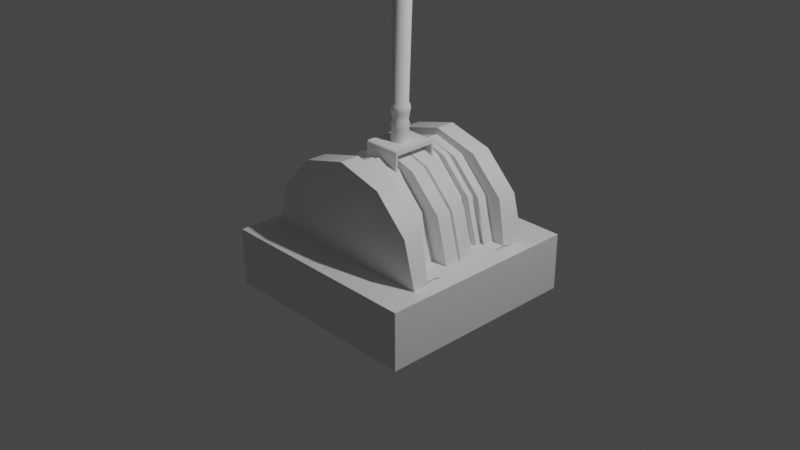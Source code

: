 # Source: lever.blend  (saved by Blender 3.6.11; exported with 4.5.12 LTS)
import bpy
from mathutils import Matrix  # noqa: F401  (used for matrix-valued properties, if any)

bpy.ops.wm.read_factory_settings(use_empty=True)
scene = bpy.context.scene
scene.name = 'Scene'

# ---- collections
col_collection = bpy.data.collections.new('Collection'); scene.collection.children.link(col_collection)

# ---- materials (node trees are filled in below, after node groups)
mat_material = bpy.data.materials.new('Material')
mat_material.alpha_threshold = 0.0
mat_material.use_transparent_shadow = False
mat_material.roughness = 0.5
mat_material.line_color = (0.0, 0.0, 0.0, 1.0)

# ---- node groups
ng_auto_smooth = bpy.data.node_groups.new('Auto Smooth', 'GeometryNodeTree')
_s = ng_auto_smooth.interface.new_socket(name='Geometry', in_out='OUTPUT', socket_type='NodeSocketGeometry')
_s = ng_auto_smooth.interface.new_socket(name='Geometry', in_out='INPUT', socket_type='NodeSocketGeometry')
_s = ng_auto_smooth.interface.new_socket(name='Angle', in_out='INPUT', socket_type='NodeSocketFloat')
_s.subtype = 'ANGLE'
_s.min_value = 0.0
_s.max_value = 3.142
ng_auto_smooth.is_modifier = True
_N = ng_auto_smooth.nodes; _L = ng_auto_smooth.links
n0 = _N.new('NodeGroupOutput'); n0.name = 'Group Output'; n0.location = (480, -100)
n1 = _N.new('NodeGroupInput'); n1.name = 'Group Input'; n1.location = (-420, -300)
n2 = _N.new('NodeGroupInput'); n2.name = 'Group Input.001'; n2.location = (-60, -100)
n3 = _N.new('GeometryNodeSetShadeSmooth'); n3.name = 'Set Shade Smooth'; n3.location = (120, -100)
n3.domain = 'EDGE'
n4 = _N.new('GeometryNodeSetShadeSmooth'); n4.name = 'Set Shade Smooth.001'; n4.location = (300, -100)
n5 = _N.new('GeometryNodeInputMeshEdgeAngle'); n5.name = 'Edge Angle'; n5.location = (-420, -220)
n6 = _N.new('GeometryNodeInputEdgeSmooth'); n6.name = 'Is Edge Smooth'; n6.location = (-60, -160)
n7 = _N.new('GeometryNodeInputShadeSmooth'); n7.name = 'Is Face Smooth'; n7.location = (-240, -340)
n8 = _N.new('FunctionNodeBooleanMath'); n8.name = 'Boolean Math'; n8.location = (-60, -220)
n9 = _N.new('FunctionNodeCompare'); n9.name = 'Compare'; n9.location = (-240, -180)
n9.operation = 'LESS_EQUAL'
_L.new(n5.outputs[0], n9.inputs[0])
_L.new(n4.outputs[0], n0.inputs[0])
_L.new(n1.outputs[1], n9.inputs[1])
_L.new(n9.outputs[0], n8.inputs[0])
_L.new(n7.outputs[0], n8.inputs[1])
_L.new(n2.outputs[0], n3.inputs[0])
_L.new(n6.outputs[0], n3.inputs[1])
_L.new(n3.outputs[0], n4.inputs[0])
_L.new(n8.outputs[0], n3.inputs[2])
n0.is_active_output = True

# ---- material node trees
mat_material.use_nodes = True; mat_material.node_tree.nodes.clear()
_N = mat_material.node_tree.nodes; _L = mat_material.node_tree.links
n0 = _N.new('ShaderNodeOutputMaterial'); n0.name = 'Material Output'; n0.location = (300, 300)
n1 = _N.new('ShaderNodeBsdfPrincipled'); n1.name = 'Principled BSDF'; n1.location = (10, 300)
n1.distribution = 'GGX'
n1.subsurface_method = 'RANDOM_WALK_SKIN'
n1.inputs[3].default_value = 1.45
n1.inputs[27].default_value = (0.0, 0.0, 0.0, 1.0)
n1.inputs[28].default_value = 1.0
_L.new(n1.outputs[0], n0.inputs[0])
n0.is_active_output = True

# ---- world
world_world = bpy.data.worlds.new('World'); scene.world = world_world
world_world.use_nodes = True; world_world.node_tree.nodes.clear()
_N = world_world.node_tree.nodes; _L = world_world.node_tree.links
n0 = _N.new('ShaderNodeOutputWorld'); n0.name = 'World Output'; n0.location = (300, 300)
n1 = _N.new('ShaderNodeBackground'); n1.name = 'Background'; n1.location = (10, 300)
n1.inputs[0].default_value = (0.05088, 0.05088, 0.05088, 1.0)
_L.new(n1.outputs[0], n0.inputs[0])
n0.is_active_output = True
world_world.color = (0.05088, 0.05088, 0.05088)
world_world.use_sun_shadow = False
world_world.sun_shadow_jitter_overblur = 0.0

# ---- cameras
cam_camera = bpy.data.cameras.new('Camera')
cam_camera.clip_end = 100.0
cam_camera.ortho_scale = 7.314

# ---- lights
light_light = bpy.data.lights.new('Light', 'POINT')
light_light.transmission_factor = 0.0
light_light.energy = 1000.0
light_light.shadow_soft_size = 0.1
light_light.shadow_maximum_resolution = 0.006
light_light.use_absolute_resolution = True

# ---- meshes
me_cube = bpy.data.meshes.new('Cube')
me_cube.from_pydata([(1.0, 1.0, 1.0), (1.0, 1.0, -1.0), (-1.0, 1.0, 1.0), (-1.0, 1.0, -1.0), (0.0, 0.6627, 2.684), (-1.416e-10, 0.4677, 3.977), (-0.8733, 0.6627, 0.9749), (0.8733, 0.6627, 0.9749), (-0.6003, 0.4677, 2.548), (0.4366, 0.4703, 3.761), (-0.8491, 0.4677, 0.9178), (-0.4366, 0.4703, 3.761), (0.7563, 0.4703, 2.583), (-0.7748, 0.4703, 2.583), (0.0, 0.4703, 4.192), (0.8305, 0.4677, 1.038), (-0.4366, 0.6627, 3.761), (0.0, 0.6627, 4.192), (-0.7563, 0.6627, 2.583), (0.7563, 0.6627, 2.583), (0.4366, 0.6627, 3.761), (0.6003, 0.4677, 2.548), (0.7102, 0.4677, 1.03), (0.3111, 0.4677, 3.627), (-0.7102, 0.4677, 1.03), (-0.3111, 0.4677, 3.627), (0.8305, 0.3684, 1.038), (0.8733, 0.1584, 0.9749), (0.1793, 0.3051, 3.62), (-0.1793, 0.1584, 3.62), (0.1793, 0.1584, 3.62), (-0.3271, 0.1584, 3.697), (-0.3111, 0.3684, 3.627), (0.4671, 0.1584, 2.534), (0.4671, 0.3051, 2.534), (-0.7468, 0.1584, 0.9657), (-0.7102, 0.3684, 1.03), (-0.4671, 0.1584, 2.534), (0.3271, 0.1584, 3.697), (0.3111, 0.3684, 3.627), (0.7102, 0.3684, 1.03), (0.7468, 0.1584, 0.9657), (-0.4671, 0.3051, 2.534), (-1.416e-10, 0.3684, 3.977), (0.0, 0.1584, 4.065), (0.0, 0.1584, 3.898), (-0.6059, 0.3051, 0.9035), (-0.6003, 0.3684, 2.548), (-0.6313, 0.1584, 2.562), (-0.6059, 0.1584, 0.9035), (-0.1793, 0.3051, 3.62), (0.6003, 0.3684, 2.548), (0.6313, 0.1584, 2.562), (0.0, 0.3051, 3.898), (0.6059, 0.3051, 0.9035), (0.6059, 0.1584, 0.9035), (0.7521, 0.1584, 0.8925), (0.7521, 0.3051, 0.8925), (0.8786, 0.1584, 0.9017), (-0.2451, 0.1584, 3.652), (-0.2451, 0.3658, 3.652), (0.8786, 0.3051, 0.9017), (0.5394, 0.3051, 2.546), (-0.6539, 0.1584, 0.959), (-0.6539, 0.3658, 0.959), (-0.5394, 0.3051, 2.546), (0.0, 0.3051, 3.972), (0.2451, 0.1584, 3.652), (0.2451, 0.3658, 3.652), (0.6539, 0.3658, 0.959), (0.6539, 0.1584, 0.959), (0.6539, 0.3051, 0.959), (0.2451, 0.3051, 3.652), (0.0, 0.3658, 3.972), (0.0, 0.1584, 3.972), (-0.6539, 0.3051, 0.959), (-0.2451, 0.3051, 3.652), (-0.5394, 0.3658, 2.546), (-0.5394, 0.1584, 2.546), (0.7468, 0.3051, 0.9657), (0.5394, 0.3658, 2.546), (0.5394, 0.1584, 2.546), (0.8733, 0.3051, 0.9749), (0.8733, -0.01426, 0.9749), (-0.3271, -0.01426, 3.697), (-0.7468, -0.01426, 0.9657), (0.3271, -0.01426, 3.697), (0.7468, -0.01426, 0.9657), (0.0, -0.01426, 4.065), (-0.6313, -0.01426, 2.562), (0.6313, -0.01426, 2.562), (-1.0, 0.0, -1.0), (1.0, 0.0, 1.0), (-1.0, 0.0, 1.0), (1.0, 0.0, -1.0)], [], [(91, 93, 2, 3), (3, 2, 0, 1), (12, 15, 22, 21), (14, 9, 23, 5), (11, 14, 5, 25), (20, 19, 12, 9), (6, 18, 13, 10), (16, 17, 14, 11), (17, 20, 9, 14), (19, 7, 15, 12), (18, 16, 11, 13), (4, 17, 16), (4, 16, 18), (4, 18, 6), (4, 7, 19), (4, 19, 20), (4, 20, 17), (4, 6, 7), (13, 11, 25, 8), (9, 12, 21, 23), (10, 13, 8, 24), (48, 35, 63, 78), (15, 26, 40, 22), (27, 41, 56, 58), (62, 71, 54, 34), (23, 21, 51, 39), (36, 47, 77, 64), (42, 50, 29, 37), (76, 66, 53, 50), (8, 25, 32, 47), (59, 78, 37, 29), (79, 82, 61, 57), (67, 74, 45, 30), (21, 22, 40, 51), (72, 62, 34, 28), (61, 58, 56, 57), (31, 48, 78, 59), (5, 23, 39, 43), (71, 79, 57, 54), (57, 56, 55, 54), (47, 32, 60, 77), (25, 5, 43, 32), (65, 76, 50, 42), (44, 31, 59, 74), (24, 8, 47, 36), (53, 28, 30, 45), (50, 53, 45, 29), (32, 43, 73, 60), (68, 80, 62, 72), (40, 79, 71, 69), (64, 77, 65, 75), (66, 72, 28, 53), (80, 69, 71, 62), (74, 59, 29, 45), (70, 81, 33, 55), (81, 67, 30, 33), (60, 73, 66, 76), (77, 60, 76, 65), (82, 27, 58, 61), (73, 68, 72, 66), (51, 40, 69, 80), (46, 42, 37, 49), (41, 52, 81, 70), (75, 65, 42, 46), (26, 82, 79, 40), (41, 70, 55, 56), (43, 39, 68, 73), (38, 44, 74, 67), (39, 51, 80, 68), (28, 34, 33, 30), (52, 38, 67, 81), (34, 54, 55, 33), (35, 48, 89, 85), (31, 44, 88, 84), (44, 38, 86, 88), (52, 41, 87, 90), (48, 31, 84, 89), (38, 52, 90, 86), (27, 83, 87, 41), (78, 63, 49, 37), (1, 0, 92, 94), (3, 1, 94, 91), (0, 2, 93, 92)])
me_cube.polygons.foreach_set('use_smooth', [True] * 83)
_uv = me_cube.uv_layers.new(name='UVMap')
_uv.uv.foreach_set('vector', [0.375, 0.125, 0.625, 0.125, 0.625, 0.25, 0.375, 0.25, 0.375, 0.25, 0.625, 0.25, 0.625, 0.5, 0.375, 0.5, 0.0, 0.0, 0.0, 0.0, 0.0, 0.0, 0.0, 0.0, 0.0, 0.0, 0.0, 0.0, 0.0, 0.0, 0.0, 0.0, 0.0, 0.0, 0.0, 0.0, 0.0, 0.0, 0.0, 0.0, 0.0, 0.0, 0.0, 0.0, 0.0, 0.0, 0.0, 0.0, 0.0, 0.0, 0.0, 0.0, 0.0, 0.0, 0.0, 0.0, 0.0, 0.0, 0.0, 0.0, 0.0, 0.0, 0.0, 0.0, 0.0, 0.0, 0.0, 0.0, 0.0, 0.0, 0.0, 0.0, 0.0, 0.0, 0.0, 0.0, 0.0, 0.0, 0.0, 0.0, 0.0, 0.0, 0.0, 0.0, 0.0, 0.0, 0.0, 0.0, 0.0, 0.0, 0.0, 0.0, 0.0, 0.0, 0.0, 0.0, 0.0, 0.0, 0.0, 0.0, 0.0, 0.0, 0.0, 0.0, 0.0, 0.0, 0.0, 0.0, 0.0, 0.0, 0.0, 0.0, 0.0, 0.0, 0.0, 0.0, 0.0, 0.0, 0.0, 0.0, 0.0, 0.0, 0.0, 0.0, 0.0, 0.0, 0.0, 0.0, 0.0, 0.0, 0.0, 0.0, 0.0, 0.0, 0.0, 0.0, 0.0, 0.0, 0.0, 0.0, 0.0, 0.0, 0.0, 0.0, 0.0, 0.0, 0.0, 0.0, 0.0, 0.0, 0.0, 0.0, 0.0, 0.0, 0.0, 0.0, 0.0, 0.0, 0.0, 0.0, 0.0, 0.0, 0.0, 0.0, 0.0, 0.0, 0.0, 0.0, 0.0, 0.0, 0.0, 0.0, 0.0, 0.0, 0.0, 0.0, 0.0, 0.0, 0.0, 0.0, 0.0, 0.0, 0.0, 0.0, 0.0, 0.0, 0.0, 0.0, 0.0, 0.0, 0.0, 0.0, 0.0, 0.0, 0.0, 0.0, 0.0, 0.0, 0.0, 0.0, 0.0, 0.0, 0.0, 0.0, 0.0, 0.0, 0.0, 0.0, 0.0, 0.0, 0.0, 0.0, 0.0, 0.0, 0.0, 0.0, 0.0, 0.0, 0.0, 0.0, 0.0, 0.0, 0.0, 0.0, 0.0, 0.0, 0.0, 0.0, 0.0, 0.0, 0.0, 0.0, 0.0, 0.0, 0.0, 0.0, 0.0, 0.0, 0.0, 0.0, 0.0, 0.0, 0.0, 0.0, 0.0, 0.0, 0.0, 0.0, 0.0, 0.0, 0.0, 0.0, 0.0, 0.0, 0.0, 0.0, 0.0, 0.0, 0.0, 0.0, 0.0, 0.0, 0.0, 0.0, 0.0, 0.0, 0.0, 0.0, 0.0, 0.0, 0.0, 0.0, 0.0, 0.0, 0.0, 0.0, 0.0, 0.0, 0.0, 0.0, 0.0, 0.0, 0.0, 0.0, 0.0, 0.0, 0.0, 0.0, 0.0, 0.0, 0.0, 0.0, 0.0, 0.0, 0.0, 0.0, 0.0, 0.0, 0.0, 0.0, 0.0, 0.0, 0.0, 0.0, 0.0, 0.0, 0.0, 0.0, 0.0, 0.0, 0.0, 0.0, 0.0, 0.0, 0.0, 0.0, 0.0, 0.0, 0.0, 0.0, 0.0, 0.0, 0.0, 0.0, 0.0, 0.0, 0.0, 0.0, 0.0, 0.0, 0.0, 0.0, 0.0, 0.0, 0.0, 0.0, 0.0, 0.0, 0.0, 0.0, 0.0, 0.0, 0.0, 0.0, 0.0, 0.0, 0.0, 0.0, 0.0, 0.0, 0.0, 0.0, 0.0, 0.0, 0.0, 0.0, 0.0, 0.0, 0.0, 0.0, 0.0, 0.0, 0.0, 0.0, 0.0, 0.0, 0.0, 0.0, 0.0, 0.0, 0.0, 0.0, 0.0, 0.0, 0.0, 0.0, 0.0, 0.0, 0.0, 0.0, 0.0, 0.0, 0.0, 0.0, 0.0, 0.0, 0.0, 0.0, 0.0, 0.0, 0.0, 0.0, 0.0, 0.0, 0.0, 0.0, 0.0, 0.0, 0.0, 0.0, 0.0, 0.0, 0.0, 0.0, 0.0, 0.0, 0.0, 0.0, 0.0, 0.0, 0.0, 0.0, 0.0, 0.0, 0.0, 0.0, 0.0, 0.0, 0.0, 0.0, 0.0, 0.0, 0.0, 0.0, 0.0, 0.0, 0.0, 0.0, 0.0, 0.0, 0.0, 0.0, 0.0, 0.0, 0.0, 0.0, 0.0, 0.0, 0.0, 0.0, 0.0, 0.0, 0.0, 0.0, 0.0, 0.0, 0.0, 0.0, 0.0, 0.0, 0.0, 0.0, 0.0, 0.0, 0.0, 0.0, 0.0, 0.0, 0.0, 0.0, 0.0, 0.0, 0.0, 0.0, 0.0, 0.0, 0.0, 0.0, 0.0, 0.0, 0.0, 0.0, 0.0, 0.0, 0.0, 0.0, 0.0, 0.0, 0.0, 0.0, 0.0, 0.0, 0.0, 0.0, 0.0, 0.0, 0.0, 0.0, 0.0, 0.0, 0.0, 0.0, 0.0, 0.0, 0.0, 0.0, 0.0, 0.0, 0.0, 0.0, 0.0, 0.0, 0.0, 0.0, 0.0, 0.0, 0.0, 0.0, 0.0, 0.0, 0.0, 0.0, 0.0, 0.0, 0.0, 0.0, 0.0, 0.0, 0.0, 0.0, 0.0, 0.0, 0.0, 0.0, 0.0, 0.0, 0.0, 0.0, 0.0, 0.0, 0.0, 0.0, 0.0, 0.0, 0.0, 0.0, 0.0, 0.0, 0.0, 0.0, 0.0, 0.0, 0.0, 0.0, 0.0, 0.0, 0.0, 0.0, 0.0, 0.0, 0.0, 0.0, 0.0, 0.0, 0.0, 0.0, 0.0, 0.0, 0.0, 0.0, 0.0, 0.0, 0.0, 0.0, 0.0, 0.0, 0.0, 0.0, 0.0, 0.0, 0.0, 0.0, 0.0, 0.0, 0.0, 0.0, 0.0, 0.0, 0.0, 0.0, 0.0, 0.0, 0.0, 0.0, 0.0, 0.0, 0.0, 0.0, 0.0, 0.0, 0.0, 0.0, 0.0, 0.0, 0.0, 0.0, 0.0, 0.0, 0.0, 0.0, 0.0, 0.0, 0.0, 0.0, 0.0, 0.0, 0.0, 0.0, 0.0, 0.0, 0.0, 0.0, 0.0, 0.0, 0.0, 0.0, 0.0, 0.0, 0.0, 0.0, 0.0, 0.0, 0.0, 0.0, 0.0, 0.0, 0.375, 0.5, 0.625, 0.5, 0.625, 0.625, 0.375, 0.625, 0.125, 0.5, 0.375, 0.5, 0.375, 0.625, 0.125, 0.625, 0.625, 0.5, 0.875, 0.5, 0.875, 0.625, 0.625, 0.625])
me_cube.materials.append(mat_material)
me_cube.use_mirror_vertex_groups = False
me_cube.update()
me_cube_001 = bpy.data.meshes.new('Cube.001')
me_cube_001.from_pydata([(-1.0, 1.198, -38.33), (1.0, 1.198, -38.33), (1.314e-08, 0.5008, -40.05), (-1.0, 1.096, -38.33), (1.0, 1.096, -40.33), (-1.0, 1.096, -40.33), (1.0, 1.096, -38.33), (-1.0, 1.096, -29.81), (-1.0, 1.198, -29.81), (1.0, 1.198, -29.81), (1.0, 1.096, -29.81), (-1.0, -1.198, -38.33), (1.0, -1.198, -38.33), (-1.0, -1.096, -38.33), (1.0, -1.096, -40.33), (-1.0, -1.096, -40.33), (1.0, -1.096, -38.33), (-1.0, -1.096, -29.81), (-1.0, -1.198, -29.81), (1.0, -1.198, -29.81), (1.0, -1.096, -29.81), (0.2504, 0.4337, -40.05), (0.4337, 0.2504, -40.05), (0.5008, 1.217e-08, -40.05), (0.4337, -0.2504, -40.05), (0.2504, -0.4337, -40.05), (1.314e-08, -0.5008, -40.05), (-0.2504, -0.4337, -40.05), (-0.4337, -0.2504, -40.05), (-0.5008, 1.217e-08, -40.05), (-0.4337, 0.2504, -40.05), (-0.2504, 0.4337, -40.05), (0.2095, 0.3629, -46.35), (1.343e-08, 0.4191, -46.35), (0.3629, 0.2095, -46.35), (0.4191, 1.116e-08, -46.35), (0.3629, -0.2095, -46.35), (0.2095, -0.3629, -46.35), (1.343e-08, -0.4191, -46.35), (-0.2095, -0.3629, -46.35), (-0.3629, -0.2095, -46.35), (-0.4191, 1.116e-08, -46.35), (-0.3629, 0.2095, -46.35), (-0.2095, 0.3629, -46.35), (-0.2308, 0.3998, -54.46), (-0.3998, 0.2308, -54.46), (-0.4616, 1.208e-08, -54.46), (-0.3998, -0.2308, -54.46), (-0.2308, -0.3998, -54.46), (1.744e-08, -0.4616, -54.46), (0.2308, -0.3998, -54.46), (0.3998, -0.2308, -54.46), (0.4616, 1.208e-08, -54.46), (0.3998, 0.2308, -54.46), (0.2308, 0.3998, -54.46), (1.744e-08, 0.4616, -54.46), (0.2361, 0.4089, -48.15), (0.4089, 0.2361, -48.15), (0.4721, 1.284e-08, -48.15), (0.4089, -0.2361, -48.15), (0.2361, -0.4089, -48.15), (1.382e-08, -0.4721, -48.15), (-0.2361, -0.4089, -48.15), (-0.4089, -0.2361, -48.15), (-0.4721, 1.284e-08, -48.15), (-0.4089, 0.2361, -48.15), (-0.2361, 0.4089, -48.15), (1.382e-08, 0.4721, -48.15), (1.629e-08, 0.3931, -50.05), (0.1966, 0.3404, -50.05), (0.3404, 0.1966, -50.05), (0.3931, 1.163e-08, -50.05), (0.3404, -0.1966, -50.05), (0.1966, -0.3404, -50.05), (1.629e-08, -0.3931, -50.05), (-0.1966, -0.3404, -50.05), (-0.3404, -0.1966, -50.05), (-0.3931, 1.163e-08, -50.05), (-0.3404, 0.1966, -50.05), (-0.1966, 0.3404, -50.05), (-0.2494, 0.4319, -55.89), (1.695e-08, 0.4988, -55.89), (-0.4319, 0.2494, -55.89), (-0.4988, 1.233e-08, -55.89), (-0.4319, -0.2494, -55.89), (-0.2494, -0.4319, -55.89), (1.695e-08, -0.4988, -55.89), (0.2494, -0.4319, -55.89), (0.4319, -0.2494, -55.89), (0.4988, 1.233e-08, -55.89), (0.4319, 0.2494, -55.89), (0.2494, 0.4319, -55.89), (1.693e-08, 0.4612, -57.56), (-0.2306, 0.3994, -57.56), (-0.3994, 0.2306, -57.56), (-0.4612, 1.207e-08, -57.56), (-0.3994, -0.2306, -57.56), (-0.2306, -0.3994, -57.56), (1.693e-08, -0.4612, -57.56), (0.2306, -0.3994, -57.56), (0.3994, -0.2306, -57.56), (0.4612, 1.207e-08, -57.56), (0.3994, 0.2306, -57.56), (0.2306, 0.3994, -57.56), (1.619e-08, 0.3978, -58.55), (-0.1989, 0.3445, -58.55), (-0.3445, 0.1989, -58.55), (-0.3978, 1.288e-08, -58.55), (-0.3445, -0.1989, -58.55), (-0.1989, -0.3445, -58.55), (1.619e-08, -0.3978, -58.55), (0.1989, -0.3445, -58.55), (0.3445, -0.1989, -58.55), (0.3978, 1.288e-08, -58.55), (0.3445, 0.1989, -58.55), (0.1989, 0.3445, -58.55), (1.316e-08, 0.4998, -119.4), (-0.2499, 0.4329, -119.4), (-0.4329, 0.2499, -119.4), (-0.4998, 1.217e-08, -119.4), (-0.4329, -0.2499, -119.4), (-0.2499, -0.4329, -119.4), (1.316e-08, -0.4998, -119.4), (0.2499, -0.4329, -119.4), (0.4329, -0.2499, -119.4), (0.4998, 1.217e-08, -119.4), (0.4329, 0.2499, -119.4), (0.2499, 0.4329, -119.4), (0.2824, 0.4891, -127.4), (1.251e-08, 0.5648, -127.4), (0.4891, 0.2824, -127.4), (0.5648, 1.154e-08, -127.4), (0.4891, -0.2824, -127.4), (0.2824, -0.4891, -127.4), (1.251e-08, -0.5648, -127.4), (-0.2824, -0.4891, -127.4), (-0.4891, -0.2824, -127.4), (-0.5648, 1.091e-08, -127.4), (-0.4891, 0.2824, -127.4), (-0.2824, 0.4891, -127.4), (1.254e-08, 0.5638, -119.4), (-0.2819, 0.4883, -119.4), (-0.4883, 0.2819, -119.4), (-0.5638, 1.155e-08, -119.4), (-0.4883, -0.2819, -119.4), (-0.2819, -0.4883, -119.4), (1.254e-08, -0.5638, -119.4), (0.2819, -0.4883, -119.4), (0.4883, -0.2819, -119.4), (0.5638, 1.155e-08, -119.4), (0.4883, 0.2819, -119.4), (0.2819, 0.4883, -119.4), (0.2504, 0.4337, -128.7), (1.314e-08, 0.5008, -128.7), (0.4337, 0.2504, -128.7), (0.5008, 1.217e-08, -128.7), (0.4337, -0.2504, -128.7), (0.2504, -0.4337, -128.7), (1.314e-08, -0.5008, -128.7), (-0.2504, -0.4337, -128.7), (-0.4337, -0.2504, -128.7), (-0.5008, 1.217e-08, -128.7), (-0.4337, 0.2504, -128.7), (-0.2504, 0.4337, -128.7), (-1.0, 1.198, -39.08), (-1.0, 1.096, -40.33), (-1.0, 1.185, -39.7), (-1.0, 1.147, -40.17), (1.0, 1.096, -40.33), (1.0, 1.198, -39.08), (1.0, 1.147, -40.17), (1.0, 1.185, -39.7), (-1.0, -1.096, -40.33), (-1.0, -1.198, -39.08), (-1.0, -1.147, -40.17), (-1.0, -1.185, -39.7), (1.0, -1.198, -39.08), (1.0, -1.096, -40.33), (1.0, -1.185, -39.7), (1.0, -1.147, -40.17), (8.692e-09, 6.209e-09, -132.3), (1.0, -1.096, -40.17), (1.0, 1.096, -40.17), (1.0, -1.096, -39.7), (1.0, 1.096, -39.7), (1.0, -1.096, -39.08), (1.0, 1.096, -39.08), (-1.0, -1.096, -40.17), (-1.0, 1.096, -40.17), (-1.0, -1.096, -39.7), (-1.0, 1.096, -39.7), (-1.0, -1.096, -39.08), (-1.0, 1.096, -39.08), (0.1599, 0.2769, -132.3), (1.379e-08, 0.3197, -132.3), (0.2769, 0.1599, -132.3), (0.3197, 9.93e-09, -132.3), (0.2769, -0.1599, -132.3), (0.1599, -0.2769, -132.3), (1.379e-08, -0.3197, -132.3), (-0.1599, -0.2769, -132.3), (-0.2769, -0.1599, -132.3), (-0.3197, 9.93e-09, -132.3), (-0.2769, 0.1599, -132.3), (-0.1599, 0.2769, -132.3)], [], [(169, 1, 6, 186), (165, 168, 4, 5), (15, 5, 4, 14), (185, 186, 6, 16), (192, 191, 13, 3), (173, 176, 12, 11), (192, 3, 0, 164), (1, 0, 8, 9), (9, 8, 7, 10), (6, 1, 9, 10), (0, 3, 7, 8), (3, 6, 10, 7), (181, 179, 177, 14), (172, 15, 14, 177), (79, 44, 55, 68), (191, 173, 11, 13), (12, 19, 18, 11), (19, 20, 17, 18), (16, 20, 19, 12), (11, 18, 17, 13), (13, 17, 20, 16), (16, 6, 3, 13), (127, 116, 140, 151), (119, 120, 144, 143), (126, 127, 151, 150), (152, 154, 130, 128), (152, 128, 129, 153), (118, 119, 143, 142), (125, 126, 150, 149), (153, 129, 139, 163), (117, 118, 142, 141), (163, 139, 138, 162), (124, 125, 149, 148), (14, 4, 182, 181), (31, 43, 33, 2), (30, 42, 43, 31), (29, 41, 42, 30), (28, 40, 41, 29), (27, 39, 40, 28), (26, 38, 39, 27), (25, 37, 38, 26), (24, 36, 37, 25), (23, 35, 36, 24), (22, 34, 35, 23), (21, 32, 34, 22), (2, 33, 32, 21), (44, 80, 81, 55), (68, 55, 54, 69), (69, 54, 53, 70), (70, 53, 52, 71), (71, 52, 51, 72), (72, 51, 50, 73), (73, 50, 49, 74), (74, 49, 48, 75), (75, 48, 47, 76), (76, 47, 46, 77), (77, 46, 45, 78), (78, 45, 44, 79), (33, 67, 56, 32), (32, 56, 57, 34), (34, 57, 58, 35), (35, 58, 59, 36), (36, 59, 60, 37), (37, 60, 61, 38), (38, 61, 62, 39), (39, 62, 63, 40), (40, 63, 64, 41), (41, 64, 65, 42), (42, 65, 66, 43), (43, 66, 67, 33), (67, 68, 69, 56), (56, 69, 70, 57), (57, 70, 71, 58), (58, 71, 72, 59), (59, 72, 73, 60), (60, 73, 74, 61), (61, 74, 75, 62), (62, 75, 76, 63), (63, 76, 77, 64), (64, 77, 78, 65), (65, 78, 79, 66), (66, 79, 68, 67), (116, 117, 141, 140), (45, 82, 80, 44), (46, 83, 82, 45), (47, 84, 83, 46), (48, 85, 84, 47), (49, 86, 85, 48), (50, 87, 86, 49), (51, 88, 87, 50), (52, 89, 88, 51), (53, 90, 89, 52), (54, 91, 90, 53), (55, 81, 91, 54), (80, 93, 92, 81), (82, 94, 93, 80), (83, 95, 94, 82), (84, 96, 95, 83), (85, 97, 96, 84), (86, 98, 97, 85), (87, 99, 98, 86), (88, 100, 99, 87), (89, 101, 100, 88), (90, 102, 101, 89), (91, 103, 102, 90), (81, 92, 103, 91), (93, 105, 104, 92), (94, 106, 105, 93), (95, 107, 106, 94), (96, 108, 107, 95), (97, 109, 108, 96), (98, 110, 109, 97), (99, 111, 110, 98), (100, 112, 111, 99), (101, 113, 112, 100), (102, 114, 113, 101), (103, 115, 114, 102), (92, 104, 115, 103), (105, 117, 116, 104), (106, 118, 117, 105), (107, 119, 118, 106), (108, 120, 119, 107), (109, 121, 120, 108), (110, 122, 121, 109), (111, 123, 122, 110), (112, 124, 123, 111), (113, 125, 124, 112), (114, 126, 125, 113), (115, 127, 126, 114), (104, 116, 127, 115), (140, 129, 128, 151), (151, 128, 130, 150), (150, 130, 131, 149), (149, 131, 132, 148), (148, 132, 133, 147), (147, 133, 134, 146), (146, 134, 135, 145), (145, 135, 136, 144), (144, 136, 137, 143), (143, 137, 138, 142), (142, 138, 139, 141), (141, 139, 129, 140), (162, 138, 137, 161), (161, 137, 136, 160), (120, 121, 145, 144), (135, 159, 160, 136), (121, 122, 146, 145), (134, 158, 159, 135), (133, 157, 158, 134), (122, 123, 147, 146), (132, 156, 157, 133), (131, 155, 156, 132), (123, 124, 148, 147), (130, 154, 155, 131), (162, 161, 202, 203), (168, 165, 167, 170), (170, 167, 166, 171), (171, 166, 164, 169), (176, 173, 175, 178), (178, 175, 174, 179), (179, 174, 172, 177), (164, 0, 1, 169), (159, 158, 199, 200), (156, 155, 196, 197), (163, 162, 203, 204), (152, 153, 194, 193), (160, 159, 200, 201), (157, 156, 197, 198), (153, 163, 204, 194), (154, 152, 193, 195), (161, 160, 201, 202), (158, 157, 198, 199), (155, 154, 195, 196), (178, 179, 181, 183), (168, 170, 182, 4), (181, 182, 184, 183), (176, 178, 183, 185), (170, 171, 184, 182), (183, 184, 186, 185), (12, 176, 185, 16), (171, 169, 186, 184), (5, 15, 187, 188), (15, 172, 174, 187), (5, 188, 167, 165), (188, 187, 189, 190), (187, 174, 175, 189), (188, 190, 166, 167), (190, 189, 191, 192), (189, 175, 173, 191), (190, 192, 164, 166), (180, 193, 194), (180, 195, 193), (180, 196, 195), (180, 197, 196), (180, 198, 197), (180, 199, 198), (180, 200, 199), (180, 201, 200), (180, 202, 201), (180, 203, 202), (180, 204, 203), (180, 194, 204)])
me_cube_001.polygons.foreach_set('use_smooth', [True] * 202)
_uv = me_cube_001.uv_layers.new(name='UVMap')
_uv.uv.foreach_set('vector', [0.5323, 0.5, 0.625, 0.5, 0.625, 0.5092, 0.5323, 0.5092, 0.125, 0.5092, 0.375, 0.5092, 0.375, 0.5092, 0.125, 0.5092, 0.125, 0.5092, 0.125, 0.5092, 0.375, 0.5092, 0.375, 0.5092, 0.5323, 0.5092, 0.5323, 0.5092, 0.625, 0.5092, 0.625, 0.5092, 0.5323, 0.2408, 0.5323, 0.2408, 0.625, 0.2408, 0.625, 0.2408, 0.5323, 0.25, 0.5323, 0.5, 0.625, 0.5, 0.625, 0.25, 0.5323, 0.2408, 0.625, 0.2408, 0.625, 0.25, 0.5323, 0.25, 0.625, 0.5, 0.625, 0.25, 0.625, 0.25, 0.625, 0.5, 0.625, 0.5, 0.875, 0.5, 0.875, 0.5092, 0.625, 0.5092, 0.625, 0.5092, 0.625, 0.5, 0.625, 0.5, 0.625, 0.5092, 0.625, 0.25, 0.625, 0.2408, 0.625, 0.2408, 0.625, 0.25, 0.875, 0.5092, 0.625, 0.5092, 0.625, 0.5092, 0.875, 0.5092, 0.3961, 0.5092, 0.3961, 0.5046, 0.375, 0.5092, 0.375, 0.5092, 0.125, 0.5092, 0.125, 0.5092, 0.375, 0.5092, 0.375, 0.5092, 0.08333, 0.5626, 0.08333, 0.5902, 7.451e-08, 0.5902, 7.451e-08, 0.5626, 0.5323, 0.2408, 0.5323, 0.25, 0.625, 0.25, 0.625, 0.2408, 0.625, 0.5, 0.625, 0.5, 0.625, 0.25, 0.625, 0.25, 0.625, 0.5, 0.625, 0.5092, 0.875, 0.5092, 0.875, 0.5, 0.625, 0.5092, 0.625, 0.5092, 0.625, 0.5, 0.625, 0.5, 0.625, 0.25, 0.625, 0.25, 0.625, 0.2408, 0.625, 0.2408, 0.875, 0.5092, 0.875, 0.5092, 0.625, 0.5092, 0.625, 0.5092, 0.625, 0.5092, 0.625, 0.5092, 0.875, 0.5092, 0.875, 0.5092, 0.9167, 0.9966, 1.0, 0.9966, 1.0, 0.9966, 0.9167, 0.9966, 0.25, 0.9966, 0.3333, 0.9966, 0.3333, 0.9966, 0.25, 0.9966, 0.8333, 0.9966, 0.9167, 0.9966, 0.9167, 0.9966, 0.8333, 0.9966, 0.87, 0.4578, 0.9578, 0.37, 0.8333, 1.0, 0.9167, 1.0, 0.87, 0.4578, 0.9167, 1.0, 7.451e-08, 1.0, 0.75, 0.49, 0.1667, 0.9966, 0.25, 0.9966, 0.25, 0.9966, 0.1667, 0.9966, 0.75, 0.9966, 0.8333, 0.9966, 0.8333, 0.9966, 0.75, 0.9966, 0.75, 0.49, 7.451e-08, 1.0, 0.08333, 1.0, 0.63, 0.4578, 0.08333, 0.9966, 0.1667, 0.9966, 0.1667, 0.9966, 0.08333, 0.9966, 0.63, 0.4578, 0.08333, 1.0, 0.1667, 1.0, 0.5422, 0.37, 0.6667, 0.9966, 0.75, 0.9966, 0.75, 0.9966, 0.6667, 0.9966, 0.375, 0.5092, 0.375, 0.5092, 0.3961, 0.5092, 0.3961, 0.5092, 0.08333, 0.5, 0.08333, 0.5394, 7.451e-08, 0.5394, 7.451e-08, 0.5, 0.1667, 0.5, 0.1667, 0.5394, 0.08333, 0.5394, 0.08333, 0.5, 0.25, 0.5, 0.25, 0.5394, 0.1667, 0.5394, 0.1667, 0.5, 0.3333, 0.5, 0.3333, 0.5394, 0.25, 0.5394, 0.25, 0.5, 0.4167, 0.5, 0.4167, 0.5394, 0.3333, 0.5394, 0.3333, 0.5, 0.5, 0.5, 0.5, 0.5394, 0.4167, 0.5394, 0.4167, 0.5, 0.5833, 0.5, 0.5833, 0.5394, 0.5, 0.5394, 0.5, 0.5, 0.6667, 0.5, 0.6667, 0.5394, 0.5833, 0.5394, 0.5833, 0.5, 0.75, 0.5, 0.75, 0.5394, 0.6667, 0.5394, 0.6667, 0.5, 0.8333, 0.5, 0.8333, 0.5394, 0.75, 0.5394, 0.75, 0.5, 0.9167, 0.5, 0.9167, 0.5394, 0.8333, 0.5394, 0.8333, 0.5, 1.0, 0.5, 1.0, 0.5394, 0.9167, 0.5394, 0.9167, 0.5, 0.08333, 0.5902, 0.08333, 0.5991, 7.451e-08, 0.5991, 7.451e-08, 0.5902, 1.0, 0.5626, 1.0, 0.5902, 0.9167, 0.5902, 0.9167, 0.5626, 0.9167, 0.5626, 0.9167, 0.5902, 0.8333, 0.5902, 0.8333, 0.5626, 0.8333, 0.5626, 0.8333, 0.5902, 0.75, 0.5902, 0.75, 0.5626, 0.75, 0.5626, 0.75, 0.5902, 0.6667, 0.5902, 0.6667, 0.5626, 0.6667, 0.5626, 0.6667, 0.5902, 0.5833, 0.5902, 0.5833, 0.5626, 0.5833, 0.5626, 0.5833, 0.5902, 0.5, 0.5902, 0.5, 0.5626, 0.5, 0.5626, 0.5, 0.5902, 0.4167, 0.5902, 0.4167, 0.5626, 0.4167, 0.5626, 0.4167, 0.5902, 0.3333, 0.5902, 0.3333, 0.5626, 0.3333, 0.5626, 0.3333, 0.5902, 0.25, 0.5902, 0.25, 0.5626, 0.25, 0.5626, 0.25, 0.5902, 0.1667, 0.5902, 0.1667, 0.5626, 0.1667, 0.5626, 0.1667, 0.5902, 0.08333, 0.5902, 0.08333, 0.5626, 1.0, 0.5394, 1.0, 0.5506, 0.9167, 0.5506, 0.9167, 0.5394, 0.9167, 0.5394, 0.9167, 0.5506, 0.8333, 0.5506, 0.8333, 0.5394, 0.8333, 0.5394, 0.8333, 0.5506, 0.75, 0.5506, 0.75, 0.5394, 0.75, 0.5394, 0.75, 0.5506, 0.6667, 0.5506, 0.6667, 0.5394, 0.6667, 0.5394, 0.6667, 0.5506, 0.5833, 0.5506, 0.5833, 0.5394, 0.5833, 0.5394, 0.5833, 0.5506, 0.5, 0.5506, 0.5, 0.5394, 0.5, 0.5394, 0.5, 0.5506, 0.4167, 0.5506, 0.4167, 0.5394, 0.4167, 0.5394, 0.4167, 0.5506, 0.3333, 0.5506, 0.3333, 0.5394, 0.3333, 0.5394, 0.3333, 0.5506, 0.25, 0.5506, 0.25, 0.5394, 0.25, 0.5394, 0.25, 0.5506, 0.1667, 0.5506, 0.1667, 0.5394, 0.1667, 0.5394, 0.1667, 0.5506, 0.08333, 0.5506, 0.08333, 0.5394, 0.08333, 0.5394, 0.08333, 0.5506, 7.451e-08, 0.5506, 7.451e-08, 0.5394, 1.0, 0.5506, 1.0, 0.5626, 0.9167, 0.5626, 0.9167, 0.5506, 0.9167, 0.5506, 0.9167, 0.5626, 0.8333, 0.5626, 0.8333, 0.5506, 0.8333, 0.5506, 0.8333, 0.5626, 0.75, 0.5626, 0.75, 0.5506, 0.75, 0.5506, 0.75, 0.5626, 0.6667, 0.5626, 0.6667, 0.5506, 0.6667, 0.5506, 0.6667, 0.5626, 0.5833, 0.5626, 0.5833, 0.5506, 0.5833, 0.5506, 0.5833, 0.5626, 0.5, 0.5626, 0.5, 0.5506, 0.5, 0.5506, 0.5, 0.5626, 0.4167, 0.5626, 0.4167, 0.5506, 0.4167, 0.5506, 0.4167, 0.5626, 0.3333, 0.5626, 0.3333, 0.5506, 0.3333, 0.5506, 0.3333, 0.5626, 0.25, 0.5626, 0.25, 0.5506, 0.25, 0.5506, 0.25, 0.5626, 0.1667, 0.5626, 0.1667, 0.5506, 0.1667, 0.5506, 0.1667, 0.5626, 0.08333, 0.5626, 0.08333, 0.5506, 0.08333, 0.5506, 0.08333, 0.5626, 7.451e-08, 0.5626, 7.451e-08, 0.5506, 7.451e-08, 0.9966, 0.08333, 0.9966, 0.08333, 0.9966, 7.451e-08, 0.9966, 0.1667, 0.5902, 0.1667, 0.5991, 0.08333, 0.5991, 0.08333, 0.5902, 0.25, 0.5902, 0.25, 0.5991, 0.1667, 0.5991, 0.1667, 0.5902, 0.3333, 0.5902, 0.3333, 0.5991, 0.25, 0.5991, 0.25, 0.5902, 0.4167, 0.5902, 0.4167, 0.5991, 0.3333, 0.5991, 0.3333, 0.5902, 0.5, 0.5902, 0.5, 0.5991, 0.4167, 0.5991, 0.4167, 0.5902, 0.5833, 0.5902, 0.5833, 0.5991, 0.5, 0.5991, 0.5, 0.5902, 0.6667, 0.5902, 0.6667, 0.5991, 0.5833, 0.5991, 0.5833, 0.5902, 0.75, 0.5902, 0.75, 0.5991, 0.6667, 0.5991, 0.6667, 0.5902, 0.8333, 0.5902, 0.8333, 0.5991, 0.75, 0.5991, 0.75, 0.5902, 0.9167, 0.5902, 0.9167, 0.5991, 0.8333, 0.5991, 0.8333, 0.5902, 1.0, 0.5902, 1.0, 0.5991, 0.9167, 0.5991, 0.9167, 0.5902, 0.08333, 0.5991, 0.08333, 0.6095, 7.451e-08, 0.6095, 7.451e-08, 0.5991, 0.1667, 0.5991, 0.1667, 0.6095, 0.08333, 0.6095, 0.08333, 0.5991, 0.25, 0.5991, 0.25, 0.6095, 0.1667, 0.6095, 0.1667, 0.5991, 0.3333, 0.5991, 0.3333, 0.6095, 0.25, 0.6095, 0.25, 0.5991, 0.4167, 0.5991, 0.4167, 0.6095, 0.3333, 0.6095, 0.3333, 0.5991, 0.5, 0.5991, 0.5, 0.6095, 0.4167, 0.6095, 0.4167, 0.5991, 0.5833, 0.5991, 0.5833, 0.6095, 0.5, 0.6095, 0.5, 0.5991, 0.6667, 0.5991, 0.6667, 0.6095, 0.5833, 0.6095, 0.5833, 0.5991, 0.75, 0.5991, 0.75, 0.6095, 0.6667, 0.6095, 0.6667, 0.5991, 0.8333, 0.5991, 0.8333, 0.6095, 0.75, 0.6095, 0.75, 0.5991, 0.9167, 0.5991, 0.9167, 0.6095, 0.8333, 0.6095, 0.8333, 0.5991, 1.0, 0.5991, 1.0, 0.6095, 0.9167, 0.6095, 0.9167, 0.5991, 0.08333, 0.6095, 0.08333, 0.6157, 7.451e-08, 0.6157, 7.451e-08, 0.6095, 0.1667, 0.6095, 0.1667, 0.6157, 0.08333, 0.6157, 0.08333, 0.6095, 0.25, 0.6095, 0.25, 0.6157, 0.1667, 0.6157, 0.1667, 0.6095, 0.3333, 0.6095, 0.3333, 0.6157, 0.25, 0.6157, 0.25, 0.6095, 0.4167, 0.6095, 0.4167, 0.6157, 0.3333, 0.6157, 0.3333, 0.6095, 0.5, 0.6095, 0.5, 0.6157, 0.4167, 0.6157, 0.4167, 0.6095, 0.5833, 0.6095, 0.5833, 0.6157, 0.5, 0.6157, 0.5, 0.6095, 0.6667, 0.6095, 0.6667, 0.6157, 0.5833, 0.6157, 0.5833, 0.6095, 0.75, 0.6095, 0.75, 0.6157, 0.6667, 0.6157, 0.6667, 0.6095, 0.8333, 0.6095, 0.8333, 0.6157, 0.75, 0.6157, 0.75, 0.6095, 0.9167, 0.6095, 0.9167, 0.6157, 0.8333, 0.6157, 0.8333, 0.6095, 1.0, 0.6095, 1.0, 0.6157, 0.9167, 0.6157, 0.9167, 0.6095, 0.08333, 0.6157, 0.08333, 0.9966, 7.451e-08, 0.9966, 7.451e-08, 0.6157, 0.1667, 0.6157, 0.1667, 0.9966, 0.08333, 0.9966, 0.08333, 0.6157, 0.25, 0.6157, 0.25, 0.9966, 0.1667, 0.9966, 0.1667, 0.6157, 0.3333, 0.6157, 0.3333, 0.9966, 0.25, 0.9966, 0.25, 0.6157, 0.4167, 0.6157, 0.4167, 0.9966, 0.3333, 0.9966, 0.3333, 0.6157, 0.5, 0.6157, 0.5, 0.9966, 0.4167, 0.9966, 0.4167, 0.6157, 0.5833, 0.6157, 0.5833, 0.9966, 0.5, 0.9966, 0.5, 0.6157, 0.6667, 0.6157, 0.6667, 0.9966, 0.5833, 0.9966, 0.5833, 0.6157, 0.75, 0.6157, 0.75, 0.9966, 0.6667, 0.9966, 0.6667, 0.6157, 0.8333, 0.6157, 0.8333, 0.9966, 0.75, 0.9966, 0.75, 0.6157, 0.9167, 0.6157, 0.9167, 0.9966, 0.8333, 0.9966, 0.8333, 0.6157, 1.0, 0.6157, 1.0, 0.9966, 0.9167, 0.9966, 0.9167, 0.6157, 1.0, 0.9966, 1.0, 1.0, 0.9167, 1.0, 0.9167, 0.9966, 0.9167, 0.9966, 0.9167, 1.0, 0.8333, 1.0, 0.8333, 0.9966, 0.8333, 0.9966, 0.8333, 1.0, 0.75, 1.0, 0.75, 0.9966, 0.75, 0.9966, 0.75, 1.0, 0.6667, 1.0, 0.6667, 0.9966, 0.6667, 0.9966, 0.6667, 1.0, 0.5833, 1.0, 0.5833, 0.9966, 0.5833, 0.9966, 0.5833, 1.0, 0.5, 1.0, 0.5, 0.9966, 0.5, 0.9966, 0.5, 1.0, 0.4167, 1.0, 0.4167, 0.9966, 0.4167, 0.9966, 0.4167, 1.0, 0.3333, 1.0, 0.3333, 0.9966, 0.3333, 0.9966, 0.3333, 1.0, 0.25, 1.0, 0.25, 0.9966, 0.25, 0.9966, 0.25, 1.0, 0.1667, 1.0, 0.1667, 0.9966, 0.1667, 0.9966, 0.1667, 1.0, 0.08333, 1.0, 0.08333, 0.9966, 0.08333, 0.9966, 0.08333, 1.0, 7.451e-08, 1.0, 7.451e-08, 0.9966, 0.5422, 0.37, 0.1667, 1.0, 0.25, 1.0, 0.51, 0.25, 0.51, 0.25, 0.25, 1.0, 0.3333, 1.0, 0.5422, 0.13, 0.3333, 0.9966, 0.4167, 0.9966, 0.4167, 0.9966, 0.3333, 0.9966, 0.4167, 1.0, 0.63, 0.04215, 0.5422, 0.13, 0.3333, 1.0, 0.4167, 0.9966, 0.5, 0.9966, 0.5, 0.9966, 0.4167, 0.9966, 0.5, 1.0, 0.75, 0.01, 0.63, 0.04215, 0.4167, 1.0, 0.5833, 1.0, 0.87, 0.04215, 0.75, 0.01, 0.5, 1.0, 0.5, 0.9966, 0.5833, 0.9966, 0.5833, 0.9966, 0.5, 0.9966, 0.6667, 1.0, 0.9578, 0.13, 0.87, 0.04215, 0.5833, 1.0, 0.75, 1.0, 0.99, 0.25, 0.9578, 0.13, 0.6667, 1.0, 0.5833, 0.9966, 0.6667, 0.9966, 0.6667, 0.9966, 0.5833, 0.9966, 0.8333, 1.0, 0.9578, 0.37, 0.99, 0.25, 0.75, 1.0, 0.5422, 0.37, 0.51, 0.25, 0.51, 0.25, 0.5422, 0.37, 0.375, 0.5092, 0.125, 0.5092, 0.125, 0.5046, 0.375, 0.5046, 0.375, 0.5046, 0.125, 0.5046, 0.125, 0.5, 0.375, 0.5, 0.375, 0.5, 0.375, 0.25, 0.5323, 0.25, 0.5323, 0.5, 0.5323, 0.5, 0.5323, 0.25, 0.375, 0.25, 0.375, 0.5, 0.375, 0.5, 0.125, 0.5, 0.125, 0.5046, 0.375, 0.5046, 0.375, 0.5046, 0.125, 0.5046, 0.125, 0.5092, 0.375, 0.5092, 0.5323, 0.25, 0.625, 0.25, 0.625, 0.5, 0.5323, 0.5, 0.63, 0.04215, 0.75, 0.01, 0.75, 0.01, 0.63, 0.04215, 0.9578, 0.13, 0.99, 0.25, 0.99, 0.25, 0.9578, 0.13, 0.63, 0.4578, 0.5422, 0.37, 0.5422, 0.37, 0.63, 0.4578, 0.87, 0.4578, 0.75, 0.49, 0.75, 0.49, 0.87, 0.4578, 0.5422, 0.13, 0.63, 0.04215, 0.63, 0.04215, 0.5422, 0.13, 0.87, 0.04215, 0.9578, 0.13, 0.9578, 0.13, 0.87, 0.04215, 0.75, 0.49, 0.63, 0.4578, 0.63, 0.4578, 0.75, 0.49, 0.9578, 0.37, 0.87, 0.4578, 0.87, 0.4578, 0.9578, 0.37, 0.51, 0.25, 0.5422, 0.13, 0.5422, 0.13, 0.51, 0.25, 0.75, 0.01, 0.87, 0.04215, 0.87, 0.04215, 0.75, 0.01, 0.99, 0.25, 0.9578, 0.37, 0.9578, 0.37, 0.99, 0.25, 0.4536, 0.5012, 0.3961, 0.5046, 0.3961, 0.5092, 0.4536, 0.5092, 0.375, 0.5092, 0.3961, 0.5046, 0.3961, 0.5092, 0.375, 0.5092, 0.3961, 0.5092, 0.3961, 0.5092, 0.4536, 0.5092, 0.4536, 0.5092, 0.5323, 0.5, 0.4536, 0.5012, 0.4536, 0.5092, 0.5323, 0.5092, 0.3961, 0.5046, 0.4536, 0.5012, 0.4536, 0.5092, 0.3961, 0.5092, 0.4536, 0.5092, 0.4536, 0.5092, 0.5323, 0.5092, 0.5323, 0.5092, 0.625, 0.5, 0.5323, 0.5, 0.5323, 0.5092, 0.625, 0.5092, 0.4536, 0.5012, 0.5323, 0.5, 0.5323, 0.5092, 0.4536, 0.5092, 0.375, 0.2408, 0.375, 0.2408, 0.3961, 0.2408, 0.3961, 0.2408, 0.375, 0.2408, 0.375, 0.2408, 0.3961, 0.2454, 0.3961, 0.2408, 0.375, 0.2408, 0.3961, 0.2408, 0.3961, 0.2454, 0.375, 0.2408, 0.3961, 0.2408, 0.3961, 0.2408, 0.4536, 0.2408, 0.4536, 0.2408, 0.3961, 0.2408, 0.3961, 0.2454, 0.4536, 0.2488, 0.4536, 0.2408, 0.3961, 0.2408, 0.4536, 0.2408, 0.4536, 0.2488, 0.3961, 0.2454, 0.4536, 0.2408, 0.4536, 0.2408, 0.5323, 0.2408, 0.5323, 0.2408, 0.4536, 0.2408, 0.4536, 0.2488, 0.5323, 0.25, 0.5323, 0.2408, 0.4536, 0.2408, 0.5323, 0.2408, 0.5323, 0.25, 0.4536, 0.2488, 0.8504, 0.4238, 0.87, 0.4578, 0.75, 0.49, 0.9238, 0.3504, 0.9578, 0.37, 0.87, 0.4578, 0.9507, 0.25, 0.99, 0.25, 0.9578, 0.37, 0.9238, 0.1496, 0.9578, 0.13, 0.99, 0.25, 0.8504, 0.07617, 0.87, 0.04215, 0.9578, 0.13, 0.75, 0.04927, 0.75, 0.01, 0.87, 0.04215, 0.6496, 0.07617, 0.63, 0.04215, 0.75, 0.01, 0.5762, 0.1496, 0.5422, 0.13, 0.63, 0.04215, 0.5493, 0.25, 0.51, 0.25, 0.5422, 0.13, 0.5762, 0.3504, 0.5422, 0.37, 0.51, 0.25, 0.6496, 0.4238, 0.63, 0.4578, 0.5422, 0.37, 0.75, 0.4507, 0.75, 0.49, 0.63, 0.4578])
me_cube_001.update()

# ---- objects
ob_cube = bpy.data.objects.new('Cube', me_cube)
ob_light = bpy.data.objects.new('Light', light_light)
ob_camera = bpy.data.objects.new('Camera', cam_camera)
ob_empty = bpy.data.objects.new('Empty', None)
ob_cube_001 = bpy.data.objects.new('Cube.001', me_cube_001)

# ---- transforms, parenting, visibility, modifiers, constraints
ob_cube.location = (0.0, 0.0, -0.4594)
ob_cube.scale = (1.145, 1.129, 0.3109)
ob_cube.lock_rotations_4d = False
ob_cube.empty_display_type = 'ARROWS'
ob_cube.lineart.crease_threshold = 0.0
_m = ob_cube.modifiers.new('Mirror', 'MIRROR')
_m.use_axis = (False, True, False)
_m = ob_cube.modifiers.new('Auto Smooth', 'NODES')
_m.node_group = ng_auto_smooth
_gi = [s.identifier for s in ng_auto_smooth.interface.items_tree if s.item_type == 'SOCKET' and s.in_out == 'INPUT']
_m[_gi[1]] = 1.222  # Angle
ob_light.location = (4.076, 1.005, 5.904)
ob_light.rotation_euler = (0.6503, 0.05522, 1.866)
ob_light.lock_rotations_4d = False
ob_light.empty_display_type = 'ARROWS'
ob_light.color = (0.0, 0.0, 0.0, 0.0)
ob_light.lineart.crease_threshold = 0.0
ob_camera.location = (7.359, -6.926, 4.958)
ob_camera.rotation_euler = (1.109, 0.0, 0.8149)
ob_camera.lock_rotations_4d = False
ob_camera.empty_display_type = 'ARROWS'
ob_camera.color = (0.0, 0.0, 0.0, 0.0)
ob_camera.display_type = 'WIRE'
ob_camera.lineart.crease_threshold = 0.0
ob_empty.location = (0.9545, 3.116, 0.7939)
ob_empty.rotation_euler = (1.571, 0.0, 0.0)
ob_empty.empty_display_type = 'IMAGE'
ob_empty.empty_display_size = 5.0
ob_cube_001.location = (0.0, 0.0, 0.0)
ob_cube_001.rotation_euler = (0.0, 0.01663, 0.0)
ob_cube_001.scale = (0.2077, 0.2077, -0.02148)
_m = ob_cube_001.modifiers.new('Auto Smooth', 'NODES')
_m.node_group = ng_auto_smooth
_gi = [s.identifier for s in ng_auto_smooth.interface.items_tree if s.item_type == 'SOCKET' and s.in_out == 'INPUT']
_m[_gi[1]] = 1.222  # Angle

# ---- collection membership
col_collection.objects.link(ob_cube)
col_collection.objects.link(ob_light)
col_collection.objects.link(ob_camera)
col_collection.objects.link(ob_empty)
col_collection.objects.link(ob_cube_001)

# ---- scene / render settings (as saved in the file)
scene.camera = ob_camera
scene.frame_start = 1; scene.frame_end = 250; scene.frame_set(1)
scene.render.engine = 'BLENDER_EEVEE_NEXT'
scene.cycles.sampling_pattern = 'TABULATED_SOBOL'
scene.view_settings.view_transform = 'Filmic'
bpy.context.view_layer.update()
